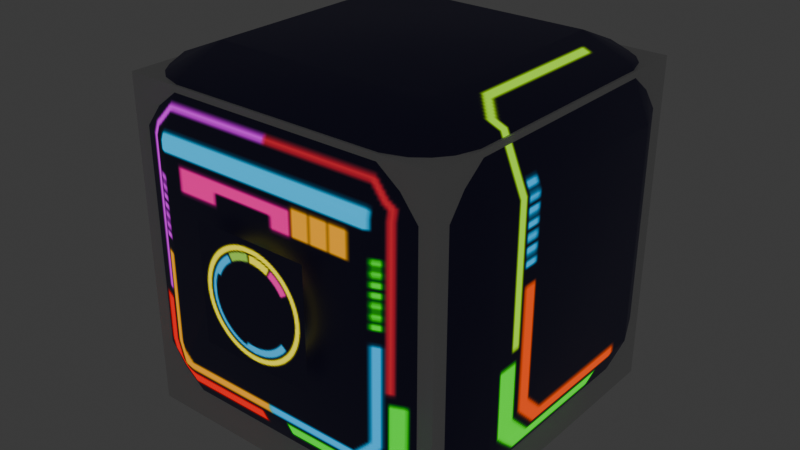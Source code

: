 # Source: Speaker_cube.blend  (saved by Blender 4.2.66; exported with 4.5.12 LTS)
import bpy
from mathutils import Matrix  # noqa: F401  (used for matrix-valued properties, if any)

bpy.ops.wm.read_factory_settings(use_empty=True)
scene = bpy.context.scene
scene.name = 'Scene'

# ---- collections
col_collection = bpy.data.collections.new('Collection'); scene.collection.children.link(col_collection)

# ---- images (referenced by path relative to the original .blend; pixels are not part of the script)
import os
ASSET_DIR = os.environ.get("B2B_ASSET_DIR", "")  # directory of the original .blend (textures are referenced by path, not embedded)
HERE = os.path.dirname(os.path.abspath(__file__))  # packed textures are extracted next to this script under _unpacked/

def load_image(name, relpath, width, height, colorspace="sRGB"):
    """Load a texture the original file referenced (path relative to the .blend, or extracted next to this script)."""
    p = next((c for c in (os.path.join(HERE, relpath), os.path.join(ASSET_DIR, relpath)) if relpath and os.path.exists(c)), "")
    if p:
        img = bpy.data.images.load(p, check_existing=True)
        img.name = name
    else:  # same state as the original file: an image datablock whose file is absent (Cycles renders it pink)
        img = bpy.data.images.new(name, width, height)
        img.source = "FILE"
        img.filepath = "//" + (relpath or name)
    img.colorspace_settings.name = colorspace
    return img
img_tect_line_color = load_image('Tect_Line_color', '_unpacked/Tect_Line_color.d881c71f.png', 512, 512, 'sRGB')

# ---- materials (node trees are filled in below, after node groups)
mat_sound_spk = bpy.data.materials.new('Sound_spk')

# ---- material node trees
mat_sound_spk.use_nodes = True; mat_sound_spk.node_tree.nodes.clear()
_N = mat_sound_spk.node_tree.nodes; _L = mat_sound_spk.node_tree.links
n0 = _N.new('ShaderNodeBsdfPrincipled'); n0.name = 'Principled BSDF'; n0.location = (10, 300)
n0.inputs[28].default_value = 1.0
n1 = _N.new('ShaderNodeOutputMaterial'); n1.name = 'Material Output'; n1.location = (300, 300)
n2 = _N.new('ShaderNodeTexImage'); n2.name = 'Image Texture'; n2.location = (-440, -20)
n2.label = 'EMISSIVE'
n2.image = img_tect_line_color
n3 = _N.new('ShaderNodeTexImage'); n3.name = 'Image Texture.001'; n3.location = (-440, 440)
n3.label = 'BASE COLOR'
n3.image = img_tect_line_color
_L.new(n0.outputs[0], n1.inputs[0])
_L.new(n2.outputs[0], n0.inputs[27])
_L.new(n3.outputs[0], n0.inputs[0])
n1.is_active_output = True

# ---- world
world_world = bpy.data.worlds.new('World'); scene.world = world_world
world_world.use_nodes = True; world_world.node_tree.nodes.clear()
_N = world_world.node_tree.nodes; _L = world_world.node_tree.links
n0 = _N.new('ShaderNodeOutputWorld'); n0.name = 'World Output'; n0.location = (300, 300)
n1 = _N.new('ShaderNodeBackground'); n1.name = 'Background'; n1.location = (10, 300)
n1.inputs[0].default_value = (0.05088, 0.05088, 0.05088, 1.0)
_L.new(n1.outputs[0], n0.inputs[0])
n0.is_active_output = True
world_world.color = (0.05088, 0.05088, 0.05088)
world_world.sun_shadow_jitter_overblur = 0.0

# ---- meshes
me_cube_001 = bpy.data.meshes.new('Cube.001')
me_cube_001.from_pydata([(0.6076, 1.0, 1.608), (0.6076, 0.6076, 2.0), (1.0, 0.6076, 1.608), (0.6076, 0.8851, 1.885), (0.8342, 0.8342, 1.834), (0.8851, 0.6076, 1.885), (0.8851, 0.8851, 1.608), (0.6076, 0.6076, 0.0), (0.6076, 1.0, 0.3924), (1.0, 0.6076, 0.3924), (0.6076, 0.8851, 0.1149), (0.8342, 0.8342, 0.1658), (0.8851, 0.8851, 0.3924), (0.8851, 0.6076, 0.1149), (1.0, -0.6076, 1.608), (0.6076, -0.6076, 2.0), (0.6076, -1.0, 1.608), (0.8851, -0.6076, 1.885), (0.8342, -0.8342, 1.834), (0.6076, -0.8851, 1.885), (0.8851, -0.8851, 1.608), (1.0, -0.6076, 0.3924), (0.6076, -1.0, 0.3924), (0.6076, -0.6076, 0.0), (0.8851, -0.8851, 0.3924), (0.8342, -0.8342, 0.1658), (0.6076, -0.8851, 0.1149), (0.8851, -0.6076, 0.1149), (-0.6076, 1.0, 1.608), (-1.0, 0.6076, 1.608), (-0.6076, 0.6076, 2.0), (-0.8851, 0.8851, 1.608), (-0.8342, 0.8342, 1.834), (-0.8851, 0.6076, 1.885), (-0.6076, 0.8851, 1.885), (-1.0, 0.6076, 0.3924), (-0.6076, 1.0, 0.3924), (-0.6076, 0.6076, 0.0), (-0.8851, 0.8851, 0.3924), (-0.8342, 0.8342, 0.1658), (-0.6076, 0.8851, 0.1149), (-0.8851, 0.6076, 0.1149), (-1.0, -0.6076, 1.608), (-0.6076, -1.0, 1.608), (-0.6076, -0.6076, 2.0), (-0.8851, -0.8851, 1.608), (-0.8342, -0.8342, 1.834), (-0.6076, -0.8851, 1.885), (-0.8851, -0.6076, 1.885), (-0.6076, -0.6076, 0.0), (-0.6076, -1.0, 0.3924), (-1.0, -0.6076, 0.3924), (-0.6076, -0.8851, 0.1149), (-0.8342, -0.8342, 0.1658), (-0.8851, -0.8851, 0.3924), (-0.8851, -0.6076, 0.1149), (0.0, 1.0, 1.608), (0.0, 0.8851, 1.885), (0.0, 0.6076, 2.0), (0.0, -1.0, 0.3924), (0.0, -0.8851, 0.1149), (0.0, -0.6076, 0.0), (0.0, -1.0, 1.608), (0.0, -0.8851, 1.885), (0.0, -0.6076, 2.0), (0.0, 1.0, 0.3924), (0.0, 0.8851, 0.1149), (0.0, 0.6076, 0.0), (-0.3278, -1.07, 0.6722), (0.3278, -1.07, 0.6722), (-0.3278, -1.07, 1.328), (0.3278, -1.07, 1.328)], [], [(57, 34, 30, 58), (26, 60, 61, 23), (60, 52, 49, 61), (44, 64, 58, 30), (17, 5, 1, 15), (4, 5, 2, 6), (46, 47, 44, 48), (32, 31, 29, 33), (53, 54, 51, 55), (25, 27, 21, 24), (39, 41, 35, 38), (32, 34, 28, 31), (4, 3, 1, 5), (46, 45, 43, 47), (53, 52, 50, 54), (39, 38, 36, 40), (53, 55, 49, 52), (46, 48, 42, 45), (18, 19, 16, 20), (18, 17, 15, 19), (11, 10, 8, 12), (11, 12, 9, 13), (25, 26, 23, 27), (18, 20, 14, 17), (39, 40, 37, 41), (7, 10, 11, 13), (4, 6, 0, 3), (25, 24, 22, 26), (32, 33, 30, 34), (14, 21, 9, 2), (55, 41, 37, 49), (6, 12, 8, 0), (40, 66, 67, 37), (0, 56, 57, 3), (12, 6, 2, 9), (9, 21, 27, 13), (42, 51, 54, 45), (24, 20, 16, 22), (63, 47, 43, 62), (21, 14, 20, 24), (35, 29, 31, 38), (5, 17, 14, 2), (47, 63, 64, 44), (51, 35, 41, 55), (29, 35, 51, 42), (62, 16, 19, 63), (33, 48, 44, 30), (62, 59, 22, 16), (38, 31, 28, 36), (3, 57, 58, 1), (36, 65, 66, 40), (29, 42, 48, 33), (13, 27, 23, 7), (0, 8, 65, 56), (22, 59, 60, 26), (61, 49, 37, 67), (64, 15, 1, 58), (66, 10, 7, 67), (65, 8, 10, 66), (56, 28, 34, 57), (63, 19, 15, 64), (43, 50, 59, 62), (59, 50, 52, 60), (71, 70, 68, 69), (45, 54, 50, 43), (23, 61, 67, 7), (56, 65, 36, 28)])
me_cube_001.polygons.foreach_set('use_smooth', [1, 1, 1, 1, 1, 1, 1, 1, 1, 1, 1, 1, 1, 1, 1, 1, 1, 1, 1, 1, 1, 1, 1, 1, 1, 1, 1, 1, 1, 1, 1, 1, 1, 1, 1, 1, 1, 1, 1, 1, 1, 1, 1, 1, 1, 1, 1, 1, 1, 1, 1, 1, 1, 1, 1, 1, 1, 1, 1, 1, 1, 1, 1, 0, 1, 1, 1])
_uv = me_cube_001.uv_layers.new(name='UVMap')
_uv.uv.foreach_set('vector', [0.5436, 0.06934, 0.518, 0.07151, 0.514, 0.05856, 0.5435, 0.0551, 0.9083, 0.6075, 0.8943, 0.6062, 0.8942, 0.5984, 0.9105, 0.6001, 0.8943, 0.6062, 0.8803, 0.6074, 0.8781, 0.6003, 0.8942, 0.5984, 0.5819, 0.1419, 0.5819, 0.0195, 0.3371, 0.0195, 0.3371, 0.1419, 0.7258, 0.7008, 0.8635, 0.7008, 0.8635, 0.7349, 0.7258, 0.7349, 0.5786, 0.0738, 0.5863, 0.06655, 0.5934, 0.07987, 0.5804, 0.08311, 0.8752, 0.6453, 0.8802, 0.6465, 0.8781, 0.6538, 0.871, 0.6493, 0.5088, 0.07373, 0.5072, 0.08307, 0.4937, 0.07982, 0.5012, 0.06651, 0.8753, 0.6086, 0.8744, 0.6137, 0.8671, 0.6119, 0.8712, 0.6046, 0.9134, 0.6086, 0.9176, 0.6047, 0.9215, 0.6119, 0.9144, 0.6137, 0.5085, 0.141, 0.5008, 0.1483, 0.4937, 0.135, 0.5068, 0.1317, 0.9267, 0.1328, 0.8912, 0.1328, 0.8866, 0.1771, 0.933, 0.1771, 0.5786, 0.0738, 0.5693, 0.07169, 0.5733, 0.05815, 0.5863, 0.06655, 0.2749, 0.3721, 0.2695, 0.3364, 0.3069, 0.3364, 0.304, 0.3721, 0.2759, 0.1485, 0.3045, 0.1485, 0.3081, 0.1842, 0.2708, 0.1842, 0.9278, 0.4106, 0.9347, 0.3663, 0.8881, 0.3663, 0.8917, 0.4106, 0.8753, 0.6086, 0.8712, 0.6046, 0.8781, 0.6003, 0.8803, 0.6074, 0.8752, 0.6453, 0.871, 0.6493, 0.8671, 0.642, 0.8742, 0.6402, 0.4927, 0.3721, 0.4641, 0.3721, 0.4604, 0.3364, 0.4977, 0.3364, 0.9132, 0.6453, 0.9174, 0.6493, 0.9104, 0.6536, 0.9082, 0.6465, 0.9284, 0.4106, 0.8929, 0.4106, 0.8883, 0.3663, 0.9347, 0.3663, 0.5783, 0.1411, 0.5799, 0.1318, 0.5934, 0.135, 0.5859, 0.1483, 0.9134, 0.6086, 0.9083, 0.6075, 0.9105, 0.6001, 0.9176, 0.6047, 0.9132, 0.6453, 0.9141, 0.6402, 0.9215, 0.642, 0.9174, 0.6493, 0.5085, 0.141, 0.5178, 0.1432, 0.5138, 0.1567, 0.5008, 0.1483, 0.5732, 0.1563, 0.5691, 0.1433, 0.5783, 0.1411, 0.5859, 0.1483, 0.9295, 0.1328, 0.9363, 0.1771, 0.8898, 0.1771, 0.8934, 0.1328, 0.4936, 0.1485, 0.4991, 0.1842, 0.4616, 0.1842, 0.4645, 0.1485, 0.5088, 0.07373, 0.5012, 0.06651, 0.514, 0.05856, 0.518, 0.07151, 0.7258, 0.6668, 0.7258, 0.5291, 0.8635, 0.5291, 0.8635, 0.6668, 0.001197, 0.1831, 0.246, 0.1831, 0.246, 0.1226, 0.001197, 0.1226, 0.9363, 0.1771, 0.9347, 0.3663, 0.8883, 0.3663, 0.8898, 0.1771, 0.5178, 0.1432, 0.5436, 0.1455, 0.5436, 0.1597, 0.5138, 0.1567, 0.8898, 0.1771, 0.7935, 0.1771, 0.7938, 0.1328, 0.8934, 0.1328, 0.5799, 0.1318, 0.5804, 0.08311, 0.5934, 0.07987, 0.5934, 0.135, 0.8635, 0.5291, 0.7258, 0.5291, 0.7258, 0.495, 0.8635, 0.495, 0.8671, 0.642, 0.8671, 0.6119, 0.8744, 0.6137, 0.8742, 0.6402, 0.4991, 0.1842, 0.4977, 0.3364, 0.4604, 0.3364, 0.4616, 0.1842, 0.3843, 0.3721, 0.304, 0.3721, 0.3069, 0.3364, 0.3845, 0.3364, 0.9215, 0.6119, 0.9215, 0.642, 0.9141, 0.6402, 0.9144, 0.6137, 0.4937, 0.135, 0.4937, 0.07982, 0.5072, 0.08307, 0.5068, 0.1317, 0.8635, 0.7008, 0.7258, 0.7008, 0.7258, 0.6668, 0.8635, 0.6668, 0.8802, 0.6465, 0.8943, 0.6477, 0.8943, 0.6555, 0.8781, 0.6538, 0.7264, 0.5291, 0.8641, 0.5291, 0.8641, 0.495, 0.7264, 0.495, 0.8641, 0.6668, 0.8641, 0.5291, 0.7264, 0.5291, 0.7264, 0.6668, 0.3845, 0.3364, 0.4604, 0.3364, 0.4641, 0.3721, 0.3843, 0.3721, 0.8641, 0.7008, 0.7264, 0.7008, 0.7264, 0.7349, 0.8641, 0.7349, 0.3845, 0.3364, 0.384, 0.1842, 0.4616, 0.1842, 0.4604, 0.3364, 0.9347, 0.3663, 0.933, 0.1771, 0.8866, 0.1771, 0.8881, 0.3663, 0.5693, 0.07169, 0.5436, 0.06934, 0.5435, 0.0551, 0.5733, 0.05815, 0.8881, 0.3663, 0.7918, 0.3663, 0.7921, 0.4106, 0.8917, 0.4106, 0.8641, 0.6668, 0.7264, 0.6668, 0.7264, 0.7008, 0.8641, 0.7008, 0.245, 0.1831, 0.0001822, 0.1831, 0.0001822, 0.1226, 0.245, 0.1226, 0.8898, 0.1771, 0.8883, 0.3663, 0.7941, 0.3663, 0.7935, 0.1771, 0.4616, 0.1842, 0.384, 0.1842, 0.3842, 0.1485, 0.4645, 0.1485, 0.5819, 0.1419, 0.5819, 0.0195, 0.3371, 0.0195, 0.3371, 0.1419, 0.3361, 0.1419, 0.3361, 0.0195, 0.5809, 0.0195, 0.5809, 0.1419, 0.5436, 0.1455, 0.5691, 0.1433, 0.5732, 0.1563, 0.5436, 0.1597, 0.7941, 0.3663, 0.8883, 0.3663, 0.8929, 0.4106, 0.7938, 0.4106, 0.7924, 0.1771, 0.8866, 0.1771, 0.8912, 0.1328, 0.7921, 0.1328, 0.8943, 0.6477, 0.9082, 0.6465, 0.9104, 0.6536, 0.8943, 0.6555, 0.3069, 0.3364, 0.3081, 0.1842, 0.384, 0.1842, 0.3845, 0.3364, 0.384, 0.1842, 0.3081, 0.1842, 0.3045, 0.1485, 0.3842, 0.1485, 0.5816, 0.9411, 0.4179, 0.9411, 0.4179, 0.7774, 0.5816, 0.7774, 0.2695, 0.3364, 0.2708, 0.1842, 0.3081, 0.1842, 0.3069, 0.3364, 0.3361, 0.1419, 0.3361, 0.0195, 0.5809, 0.0195, 0.5809, 0.1419, 0.7924, 0.1771, 0.7918, 0.3663, 0.8881, 0.3663, 0.8866, 0.1771])
me_cube_001.materials.append(mat_sound_spk)
me_cube_001.update()
me_cube_001.normals_split_custom_set([tuple(v) for v in zip(*[iter([0.0, 0.7071, 0.7071, -0.1726, 0.6965, 0.6965, -0.1794, 0.1794, 0.9673, 0.0, 0.1951, 0.9808, 0.1726, -0.6965, -0.6965, 0.0, -0.7071, -0.7071, 0.0, -0.1951, -0.9808, 0.1794, -0.1794, -0.9673, 0.0, -0.7071, -0.7071, -0.1726, -0.6965, -0.6965, -0.1794, -0.1794, -0.9673, 0.0, -0.1951, -0.9808, -0.1794, -0.1794, 0.9673, 0.0, -0.1951, 0.9808, 0.0, 0.1951, 0.9808, -0.1794, 0.1794, 0.9673, 0.6965, -0.1726, 0.6965, 0.6965, 0.1726, 0.6965, 0.1794, 0.1794, 0.9673, 0.1794, -0.1794, 0.9673, 0.5774, 0.5774, 0.5774, 0.6965, 0.1726, 0.6965, 0.9673, 0.1794, 0.1794, 0.6965, 0.6965, 0.1726, -0.5774, -0.5774, 0.5774, -0.1726, -0.6965, 0.6965, -0.1794, -0.1794, 0.9673, -0.6965, -0.1726, 0.6965, -0.5774, 0.5774, 0.5774, -0.6965, 0.6965, 0.1726, -0.9673, 0.1794, 0.1794, -0.6965, 0.1726, 0.6965, -0.5774, -0.5774, -0.5774, -0.6965, -0.6965, -0.1726, -0.9673, -0.1794, -0.1794, -0.6965, -0.1726, -0.6965, 0.5774, -0.5774, -0.5774, 0.6965, -0.1726, -0.6965, 0.9673, -0.1794, -0.1794, 0.6965, -0.6965, -0.1726, -0.5774, 0.5774, -0.5774, -0.6965, 0.1726, -0.6965, -0.9673, 0.1794, -0.1794, -0.6965, 0.6965, -0.1726, -0.5774, 0.5774, 0.5774, -0.1726, 0.6965, 0.6965, -0.1794, 0.9673, 0.1794, -0.6965, 0.6965, 0.1726, 0.5774, 0.5774, 0.5774, 0.1726, 0.6965, 0.6965, 0.1794, 0.1794, 0.9673, 0.6965, 0.1726, 0.6965, -0.5774, -0.5774, 0.5774, -0.6965, -0.6965, 0.1726, -0.1794, -0.9673, 0.1794, -0.1726, -0.6965, 0.6965, -0.5774, -0.5774, -0.5774, -0.1726, -0.6965, -0.6965, -0.1794, -0.9673, -0.1794, -0.6965, -0.6965, -0.1726, -0.5774, 0.5774, -0.5774, -0.6965, 0.6965, -0.1726, -0.1794, 0.9673, -0.1794, -0.1726, 0.6965, -0.6965, -0.5774, -0.5774, -0.5774, -0.6965, -0.1726, -0.6965, -0.1794, -0.1794, -0.9673, -0.1726, -0.6965, -0.6965, -0.5774, -0.5774, 0.5774, -0.6965, -0.1726, 0.6965, -0.9673, -0.1794, 0.1794, -0.6965, -0.6965, 0.1726, 0.5774, -0.5774, 0.5774, 0.1726, -0.6965, 0.6965, 0.1794, -0.9673, 0.1794, 0.6965, -0.6965, 0.1726, 0.5774, -0.5774, 0.5774, 0.6965, -0.1726, 0.6965, 0.1794, -0.1794, 0.9673, 0.1726, -0.6965, 0.6965, 0.5774, 0.5774, -0.5774, 0.1726, 0.6965, -0.6965, 0.1794, 0.9673, -0.1794, 0.6965, 0.6965, -0.1726, 0.5774, 0.5774, -0.5774, 0.6965, 0.6965, -0.1726, 0.9673, 0.1794, -0.1794, 0.6965, 0.1726, -0.6965, 0.5774, -0.5774, -0.5774, 0.1726, -0.6965, -0.6965, 0.1794, -0.1794, -0.9673, 0.6965, -0.1726, -0.6965, 0.5774, -0.5774, 0.5774, 0.6965, -0.6965, 0.1726, 0.9673, -0.1794, 0.1794, 0.6965, -0.1726, 0.6965, -0.5774, 0.5774, -0.5774, -0.1726, 0.6965, -0.6965, -0.1794, 0.1794, -0.9673, -0.6965, 0.1726, -0.6965, 0.1794, 0.1794, -0.9673, 0.1726, 0.6965, -0.6965, 0.5774, 0.5774, -0.5774, 0.6965, 0.1726, -0.6965, 0.5774, 0.5774, 0.5774, 0.6965, 0.6965, 0.1726, 0.1794, 0.9673, 0.1794, 0.1726, 0.6965, 0.6965, 0.5774, -0.5774, -0.5774, 0.6965, -0.6965, -0.1726, 0.1794, -0.9673, -0.1794, 0.1726, -0.6965, -0.6965, -0.5774, 0.5774, 0.5774, -0.6965, 0.1726, 0.6965, -0.1794, 0.1794, 0.9673, -0.1726, 0.6965, 0.6965, 0.9673, -0.1794, 0.1794, 0.9673, -0.1794, -0.1794, 0.9673, 0.1794, -0.1794, 0.9673, 0.1794, 0.1794, -0.6965, -0.1726, -0.6965, -0.6965, 0.1726, -0.6965, -0.1794, 0.1794, -0.9673, -0.1794, -0.1794, -0.9673, 0.6965, 0.6965, 0.1726, 0.6965, 0.6965, -0.1726, 0.1794, 0.9673, -0.1794, 0.1794, 0.9673, 0.1794, -0.1726, 0.6965, -0.6965, 0.0, 0.7071, -0.7071, 0.0, 0.1951, -0.9808, -0.1794, 0.1794, -0.9673, 0.1794, 0.9673, 0.1794, 0.0, 0.9808, 0.1951, 0.0, 0.7071, 0.7071, 0.1726, 0.6965, 0.6965, 0.6965, 0.6965, -0.1726, 0.6965, 0.6965, 0.1726, 0.9673, 0.1794, 0.1794, 0.9673, 0.1794, -0.1794, 0.9673, 0.1794, -0.1794, 0.9673, -0.1794, -0.1794, 0.6965, -0.1726, -0.6965, 0.6965, 0.1726, -0.6965, -0.9673, -0.1794, 0.1794, -0.9673, -0.1794, -0.1794, -0.6965, -0.6965, -0.1726, -0.6965, -0.6965, 0.1726, 0.6965, -0.6965, -0.1726, 0.6965, -0.6965, 0.1726, 0.1794, -0.9673, 0.1794, 0.1794, -0.9673, -0.1794, 0.0, -0.7071, 0.7071, -0.1726, -0.6965, 0.6965, -0.1794, -0.9673, 0.1794, 0.0, -0.9808, 0.1951, 0.9673, -0.1794, -0.1794, 0.9673, -0.1794, 0.1794, 0.6965, -0.6965, 0.1726, 0.6965, -0.6965, -0.1726, -0.9673, 0.1794, -0.1794, -0.9673, 0.1794, 0.1794, -0.6965, 0.6965, 0.1726, -0.6965, 0.6965, -0.1726, 0.6965, 0.1726, 0.6965, 0.6965, -0.1726, 0.6965, 0.9673, -0.1794, 0.1794, 0.9673, 0.1794, 0.1794, -0.1726, -0.6965, 0.6965, 0.0, -0.7071, 0.7071, 0.0, -0.1951, 0.9808, -0.1794, -0.1794, 0.9673, -0.9673, -0.1794, -0.1794, -0.9673, 0.1794, -0.1794, -0.6965, 0.1726, -0.6965, -0.6965, -0.1726, -0.6965, -0.9673, 0.1794, 0.1794, -0.9673, 0.1794, -0.1794, -0.9673, -0.1794, -0.1794, -0.9673, -0.1794, 0.1794, 0.0, -0.9808, 0.1951, 0.1794, -0.9673, 0.1794, 0.1726, -0.6965, 0.6965, 0.0, -0.7071, 0.7071, -0.6965, 0.1726, 0.6965, -0.6965, -0.1726, 0.6965, -0.1794, -0.1794, 0.9673, -0.1794, 0.1794, 0.9673, 0.0, -0.9808, 0.1951, 0.0, -0.9808, -0.1951, 0.1794, -0.9673, -0.1794, 0.1794, -0.9673, 0.1794, -0.6965, 0.6965, -0.1726, -0.6965, 0.6965, 0.1726, -0.1794, 0.9673, 0.1794, -0.1794, 0.9673, -0.1794, 0.1726, 0.6965, 0.6965, 0.0, 0.7071, 0.7071, 0.0, 0.1951, 0.9808, 0.1794, 0.1794, 0.9673, -0.1794, 0.9673, -0.1794, 0.0, 0.9808, -0.1951, 0.0, 0.7071, -0.7071, -0.1726, 0.6965, -0.6965, -0.9673, 0.1794, 0.1794, -0.9673, -0.1794, 0.1794, -0.6965, -0.1726, 0.6965, -0.6965, 0.1726, 0.6965, 0.6965, 0.1726, -0.6965, 0.6965, -0.1726, -0.6965, 0.1794, -0.1794, -0.9673, 0.1794, 0.1794, -0.9673, 0.1794, 0.9673, 0.1794, 0.1794, 0.9673, -0.1794, 0.0, 0.9808, -0.1951, 0.0, 0.9808, 0.1951, 0.1794, -0.9673, -0.1794, 0.0, -0.9808, -0.1951, 0.0, -0.7071, -0.7071, 0.1726, -0.6965, -0.6965, 0.0, -0.1951, -0.9808, -0.1794, -0.1794, -0.9673, -0.1794, 0.1794, -0.9673, 0.0, 0.1951, -0.9808, 0.0, -0.1951, 0.9808, 0.1794, -0.1794, 0.9673, 0.1794, 0.1794, 0.9673, 0.0, 0.1951, 0.9808, 0.0, 0.7071, -0.7071, 0.1726, 0.6965, -0.6965, 0.1794, 0.1794, -0.9673, 0.0, 0.1951, -0.9808, 0.0, 0.9808, -0.1951, 0.1794, 0.9673, -0.1794, 0.1726, 0.6965, -0.6965, 0.0, 0.7071, -0.7071, 0.0, 0.9808, 0.1951, -0.1794, 0.9673, 0.1794, -0.1726, 0.6965, 0.6965, 0.0, 0.7071, 0.7071, 0.0, -0.7071, 0.7071, 0.1726, -0.6965, 0.6965, 0.1794, -0.1794, 0.9673, 0.0, -0.1951, 0.9808, -0.1794, -0.9673, 0.1794, -0.1794, -0.9673, -0.1794, 0.0, -0.9808, -0.1951, 0.0, -0.9808, 0.1951, 0.0, -0.9808, -0.1951, -0.1794, -0.9673, -0.1794, -0.1726, -0.6965, -0.6965, 0.0, -0.7071, -0.7071, 0.0, -1.0, 0.0, 0.0, -1.0, 0.0, 0.0, -1.0, 0.0, 0.0, -1.0, 0.0, -0.6965, -0.6965, 0.1726, -0.6965, -0.6965, -0.1726, -0.1794, -0.9673, -0.1794, -0.1794, -0.9673, 0.1794, 0.1794, -0.1794, -0.9673, 0.0, -0.1951, -0.9808, 0.0, 0.1951, -0.9808, 0.1794, 0.1794, -0.9673, 0.0, 0.9808, 0.1951, 0.0, 0.9808, -0.1951, -0.1794, 0.9673, -0.1794, -0.1794, 0.9673, 0.1794])] * 3)])
me_plane = bpy.data.meshes.new('Plane')
me_plane.from_pydata([(-0.9104, -0.9104, 0.0), (0.9104, -0.9104, 0.0), (-0.9104, 0.9104, 0.0), (0.9104, 0.9104, 0.0), (-0.9104, 0.9104, 1.858), (-0.9104, -0.9104, 1.858), (0.9104, -0.9104, 1.858), (0.9104, 0.9104, 1.858)], [], [(0, 2, 3, 1), (5, 6, 7, 4), (3, 2, 4, 7), (0, 1, 6, 5), (1, 3, 7, 6), (2, 0, 5, 4)])
_uv = me_plane.uv_layers.new(name='UVMap')
_uv.uv.foreach_set('vector', [0.0, 0.0, 0.0, 1.0, 1.0, 1.0, 1.0, 0.0, 0.0, 0.0, 1.0, 0.0, 1.0, 1.0, 0.0, 1.0, 1.0, 1.0, 0.0, 1.0, 0.0, 1.0, 1.0, 1.0, 0.0, 0.0, 1.0, 0.0, 1.0, 0.0, 0.0, 0.0, 1.0, 0.0, 1.0, 1.0, 1.0, 1.0, 1.0, 0.0, 0.0, 1.0, 0.0, 0.0, 0.0, 0.0, 0.0, 1.0])
me_plane.update()

# ---- objects
ob_spk_cube = bpy.data.objects.new('spk_cube', me_cube_001)
ob_spk_cube_collider = bpy.data.objects.new('spk_cube_collider', me_plane)

# ---- transforms, parenting, visibility, modifiers, constraints
ob_spk_cube.location = (0.0, 0.0, 0.0)
ob_spk_cube.rotation_mode = 'QUATERNION'
ob_spk_cube.rotation_quaternion = (1.0, 0.0, 0.0, 0.0)
ob_spk_cube_collider.parent = ob_spk_cube
ob_spk_cube_collider.location = (0.0, 0.0, 0.0)

# ---- collection membership
scene.collection.objects.link(ob_spk_cube)
col_collection.objects.link(ob_spk_cube_collider)

# ---- scene / render settings (as saved in the file)
scene.frame_start = 1; scene.frame_end = 250; scene.frame_set(1)
scene.render.engine = 'BLENDER_EEVEE_NEXT'
bpy.context.view_layer.update()

# ---- added for rendering (the .blend has no active camera): camera
cam_auto = bpy.data.cameras.new('AutoCamera')
cam_auto.lens = 50.0
cam_auto.sensor_width = 36.0
cam_auto.clip_end = 1000.0
ob_auto_camera = bpy.data.objects.new('AutoCamera', cam_auto)
scene.collection.objects.link(ob_auto_camera)
ob_auto_camera.location = (3.24268, -3.92602, 3.59414)
ob_auto_camera.rotation_euler = (1.09748, -7.21219e-08, 0.694738)
scene.camera = ob_auto_camera
bpy.context.view_layer.update()
